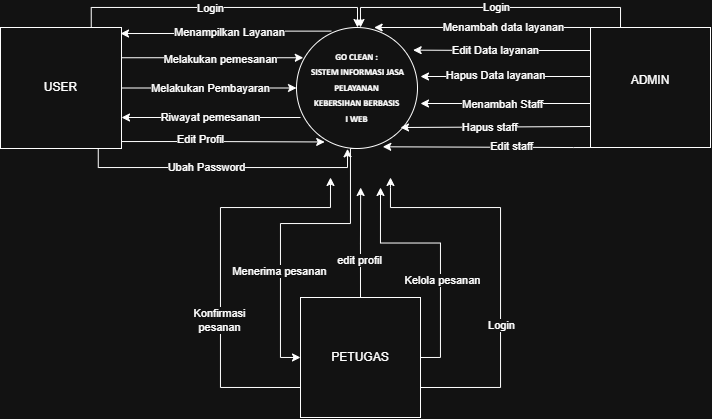

The diagram above was exported from draw.io. Its source (the exported page's mxGraphModel, read from the mxfile embedded in the PNG):
<mxGraphModel dx="891" dy="403" grid="1" gridSize="10" guides="1" tooltips="1" connect="1" arrows="1" fold="1" page="1" pageScale="1" pageWidth="850" pageHeight="1100" math="0" shadow="0">
  <root>
    <mxCell id="0" />
    <mxCell id="1" parent="0" />
    <mxCell id="xAgMcHNDjEIEdDHQ-W3k-16" edge="1" parent="1" source="QbjI6rMMA0opvXa3Tf5Y-1" style="edgeStyle=orthogonalEdgeStyle;rounded=0;orthogonalLoop=1;jettySize=auto;html=1;exitX=0.5;exitY=1;exitDx=0;exitDy=0;entryX=0;entryY=0.5;entryDx=0;entryDy=0;" target="QbjI6rMMA0opvXa3Tf5Y-6">
      <mxGeometry relative="1" as="geometry">
        <Array as="points">
          <mxPoint x="390" y="321" />
          <mxPoint x="390" y="396" />
          <mxPoint x="320" y="396" />
          <mxPoint x="320" y="530" />
        </Array>
      </mxGeometry>
    </mxCell>
    <mxCell id="xAgMcHNDjEIEdDHQ-W3k-17" connectable="0" parent="xAgMcHNDjEIEdDHQ-W3k-16" style="edgeLabel;html=1;align=center;verticalAlign=middle;resizable=0;points=[];" value="Menerima pesanan" vertex="1">
      <mxGeometry relative="1" x="0.3061" y="-1" as="geometry">
        <mxPoint as="offset" />
      </mxGeometry>
    </mxCell>
    <mxCell id="QbjI6rMMA0opvXa3Tf5Y-1" parent="1" style="ellipse;whiteSpace=wrap;html=1;aspect=fixed;" value="&lt;div&gt;&lt;b&gt;&lt;span lang=&quot;EN-ID&quot; style=&quot;font-family: Calibri, sans-serif; line-height: 120%;&quot;&gt;&lt;font style=&quot;font-size: 9px;&quot;&gt;GO CLEAN :&lt;/font&gt;&lt;/span&gt;&lt;/b&gt;&lt;div&gt;&lt;b&gt;&lt;span lang=&quot;EN-ID&quot; style=&quot;font-family: Calibri, sans-serif; line-height: 120%;&quot;&gt;&lt;font style=&quot;font-size: 9px;&quot;&gt;&amp;nbsp;SISTEM INFORMASI JASA PELAYANAN&lt;br&gt;KEBERSIHAN BERBASIS&lt;/font&gt;&lt;/span&gt;&lt;/b&gt;&lt;/div&gt;&lt;div&gt;&lt;b&gt;&lt;span lang=&quot;EN-ID&quot; style=&quot;font-family: Calibri, sans-serif; line-height: 120%;&quot;&gt;&lt;font style=&quot;font-size: 9px;&quot;&gt;I WEB&lt;/font&gt;&lt;/span&gt;&lt;/b&gt;&lt;/div&gt;&lt;/div&gt;" vertex="1">
      <mxGeometry height="121" width="121" x="336" y="200" as="geometry" />
    </mxCell>
    <mxCell id="HolM4YeBzJ6F4eoEb1he-1" edge="1" parent="1" source="QbjI6rMMA0opvXa3Tf5Y-2" style="edgeStyle=orthogonalEdgeStyle;rounded=0;orthogonalLoop=1;jettySize=auto;html=1;exitX=0.25;exitY=0;exitDx=0;exitDy=0;">
      <mxGeometry relative="1" as="geometry">
        <Array as="points">
          <mxPoint x="660" y="180" />
          <mxPoint x="400" y="180" />
        </Array>
        <mxPoint x="400" y="200" as="targetPoint" />
      </mxGeometry>
    </mxCell>
    <mxCell id="HolM4YeBzJ6F4eoEb1he-3" connectable="0" parent="HolM4YeBzJ6F4eoEb1he-1" style="edgeLabel;html=1;align=center;verticalAlign=middle;resizable=0;points=[];" value="Login" vertex="1">
      <mxGeometry relative="1" x="-0.04" as="geometry">
        <mxPoint as="offset" />
      </mxGeometry>
    </mxCell>
    <mxCell id="HolM4YeBzJ6F4eoEb1he-7" edge="1" parent="1" style="edgeStyle=orthogonalEdgeStyle;rounded=0;orthogonalLoop=1;jettySize=auto;html=1;exitX=0;exitY=0.5;exitDx=0;exitDy=0;">
      <mxGeometry relative="1" as="geometry">
        <mxPoint x="630" y="249" as="sourcePoint" />
        <mxPoint x="460" y="249" as="targetPoint" />
      </mxGeometry>
    </mxCell>
    <mxCell id="HolM4YeBzJ6F4eoEb1he-8" connectable="0" parent="HolM4YeBzJ6F4eoEb1he-7" style="edgeLabel;html=1;align=center;verticalAlign=middle;resizable=0;points=[];" value="Hapus Data layanan" vertex="1">
      <mxGeometry relative="1" x="0.1529" y="-1" as="geometry">
        <mxPoint x="3" as="offset" />
      </mxGeometry>
    </mxCell>
    <mxCell id="HolM4YeBzJ6F4eoEb1he-9" edge="1" parent="1" style="edgeStyle=orthogonalEdgeStyle;rounded=0;orthogonalLoop=1;jettySize=auto;html=1;exitX=0;exitY=0.75;exitDx=0;exitDy=0;">
      <mxGeometry relative="1" as="geometry">
        <mxPoint x="630" y="276" as="sourcePoint" />
        <mxPoint x="460" y="276" as="targetPoint" />
      </mxGeometry>
    </mxCell>
    <mxCell id="HolM4YeBzJ6F4eoEb1he-10" connectable="0" parent="HolM4YeBzJ6F4eoEb1he-9" style="edgeLabel;html=1;align=center;verticalAlign=middle;resizable=0;points=[];" value="Menambah Staff" vertex="1">
      <mxGeometry relative="1" x="-0.1059" y="1" as="geometry">
        <mxPoint x="-13" as="offset" />
      </mxGeometry>
    </mxCell>
    <mxCell id="HolM4YeBzJ6F4eoEb1he-12" edge="1" parent="1" source="QbjI6rMMA0opvXa3Tf5Y-2" style="edgeStyle=orthogonalEdgeStyle;rounded=0;orthogonalLoop=1;jettySize=auto;html=1;exitX=0;exitY=1;exitDx=0;exitDy=0;entryX=1;entryY=1;entryDx=0;entryDy=0;">
      <mxGeometry relative="1" as="geometry">
        <Array as="points">
          <mxPoint x="613" y="320" />
        </Array>
        <mxPoint x="613" y="336" as="sourcePoint" />
        <mxPoint x="422.2799602617863" y="319.2799602617863" as="targetPoint" />
      </mxGeometry>
    </mxCell>
    <mxCell id="HolM4YeBzJ6F4eoEb1he-13" connectable="0" parent="HolM4YeBzJ6F4eoEb1he-12" style="edgeLabel;html=1;align=center;verticalAlign=middle;resizable=0;points=[];" value="Edit staff" vertex="1">
      <mxGeometry relative="1" x="-0.2393" y="-1" as="geometry">
        <mxPoint as="offset" />
      </mxGeometry>
    </mxCell>
    <mxCell id="HolM4YeBzJ6F4eoEb1he-14" edge="1" parent="1" source="QbjI6rMMA0opvXa3Tf5Y-2" style="edgeStyle=orthogonalEdgeStyle;rounded=0;orthogonalLoop=1;jettySize=auto;html=1;exitX=-0.017;exitY=0.825;exitDx=0;exitDy=0;exitPerimeter=0;">
      <mxGeometry relative="1" as="geometry">
        <Array as="points">
          <mxPoint x="630" y="299" />
          <mxPoint x="630" y="300" />
        </Array>
        <mxPoint x="660" y="300" as="sourcePoint" />
        <mxPoint x="440" y="300" as="targetPoint" />
      </mxGeometry>
    </mxCell>
    <mxCell id="HolM4YeBzJ6F4eoEb1he-15" connectable="0" parent="HolM4YeBzJ6F4eoEb1he-14" style="edgeLabel;html=1;align=center;verticalAlign=middle;resizable=0;points=[];" value="Hapus staff" vertex="1">
      <mxGeometry relative="1" x="-0.1913" y="1" as="geometry">
        <mxPoint x="-26" y="-1" as="offset" />
      </mxGeometry>
    </mxCell>
    <mxCell id="QbjI6rMMA0opvXa3Tf5Y-2" parent="1" style="whiteSpace=wrap;html=1;aspect=fixed;" value="ADMIN&lt;div&gt;&lt;br&gt;&lt;/div&gt;" vertex="1">
      <mxGeometry height="120" width="120" x="630" y="200" as="geometry" />
    </mxCell>
    <mxCell id="dgruT4AGIQL1wb7ye_n9-1" edge="1" parent="1" source="QbjI6rMMA0opvXa3Tf5Y-3" style="edgeStyle=orthogonalEdgeStyle;rounded=0;orthogonalLoop=1;jettySize=auto;html=1;exitX=0.75;exitY=0;exitDx=0;exitDy=0;">
      <mxGeometry relative="1" as="geometry">
        <Array as="points">
          <mxPoint x="131" y="180" />
          <mxPoint x="397" y="180" />
        </Array>
        <mxPoint x="397" y="200" as="targetPoint" />
      </mxGeometry>
    </mxCell>
    <mxCell id="HolM4YeBzJ6F4eoEb1he-18" connectable="0" parent="dgruT4AGIQL1wb7ye_n9-1" style="edgeLabel;html=1;align=center;verticalAlign=middle;resizable=0;points=[];" value="Login" vertex="1">
      <mxGeometry relative="1" x="-0.1931" y="-1" as="geometry">
        <mxPoint x="15" as="offset" />
      </mxGeometry>
    </mxCell>
    <mxCell id="dgruT4AGIQL1wb7ye_n9-2" edge="1" parent="1" style="edgeStyle=orthogonalEdgeStyle;rounded=0;orthogonalLoop=1;jettySize=auto;html=1;exitX=0.75;exitY=1;exitDx=0;exitDy=0;entryX=0.364;entryY=1.011;entryDx=0;entryDy=0;entryPerimeter=0;">
      <mxGeometry relative="1" as="geometry">
        <Array as="points">
          <mxPoint x="138" y="340" />
          <mxPoint x="387" y="340" />
        </Array>
        <mxPoint x="137.75" y="320" as="sourcePoint" />
        <mxPoint x="387.0440000000001" y="321.331" as="targetPoint" />
      </mxGeometry>
    </mxCell>
    <mxCell id="xAgMcHNDjEIEdDHQ-W3k-9" connectable="0" parent="dgruT4AGIQL1wb7ye_n9-2" style="edgeLabel;html=1;align=center;verticalAlign=middle;resizable=0;points=[];" value="Ubah Password" vertex="1">
      <mxGeometry relative="1" x="-0.1152" y="-2" as="geometry">
        <mxPoint y="-2" as="offset" />
      </mxGeometry>
    </mxCell>
    <mxCell id="xAgMcHNDjEIEdDHQ-W3k-3" edge="1" parent="1" source="QbjI6rMMA0opvXa3Tf5Y-3" style="edgeStyle=orthogonalEdgeStyle;rounded=0;orthogonalLoop=1;jettySize=auto;html=1;exitX=1;exitY=0.5;exitDx=0;exitDy=0;entryX=0;entryY=0.5;entryDx=0;entryDy=0;" target="QbjI6rMMA0opvXa3Tf5Y-1">
      <mxGeometry relative="1" as="geometry" />
    </mxCell>
    <mxCell id="xAgMcHNDjEIEdDHQ-W3k-4" connectable="0" parent="xAgMcHNDjEIEdDHQ-W3k-3" style="edgeLabel;html=1;align=center;verticalAlign=middle;resizable=0;points=[];" value="Melakukan Pembayaran" vertex="1">
      <mxGeometry relative="1" x="0.2637" as="geometry">
        <mxPoint x="-22" as="offset" />
      </mxGeometry>
    </mxCell>
    <mxCell id="QbjI6rMMA0opvXa3Tf5Y-3" parent="1" style="whiteSpace=wrap;html=1;aspect=fixed;" value="USER" vertex="1">
      <mxGeometry height="121" width="121" x="40" y="200" as="geometry" />
    </mxCell>
    <mxCell id="xAgMcHNDjEIEdDHQ-W3k-12" edge="1" parent="1" source="QbjI6rMMA0opvXa3Tf5Y-6" style="edgeStyle=orthogonalEdgeStyle;rounded=0;orthogonalLoop=1;jettySize=auto;html=1;exitX=1;exitY=0.5;exitDx=0;exitDy=0;">
      <mxGeometry relative="1" as="geometry">
        <mxPoint x="420" y="360" as="targetPoint" />
      </mxGeometry>
    </mxCell>
    <mxCell id="xAgMcHNDjEIEdDHQ-W3k-13" connectable="0" parent="xAgMcHNDjEIEdDHQ-W3k-12" style="edgeLabel;html=1;align=center;verticalAlign=middle;resizable=0;points=[];" value="Kelola pesanan" vertex="1">
      <mxGeometry relative="1" x="-0.2206" y="-2" as="geometry">
        <mxPoint as="offset" />
      </mxGeometry>
    </mxCell>
    <mxCell id="xAgMcHNDjEIEdDHQ-W3k-14" edge="1" parent="1" source="QbjI6rMMA0opvXa3Tf5Y-6" style="edgeStyle=orthogonalEdgeStyle;rounded=0;orthogonalLoop=1;jettySize=auto;html=1;exitX=0.5;exitY=0;exitDx=0;exitDy=0;">
      <mxGeometry relative="1" as="geometry">
        <mxPoint x="400.1428571428571" y="360" as="targetPoint" />
      </mxGeometry>
    </mxCell>
    <mxCell id="xAgMcHNDjEIEdDHQ-W3k-15" connectable="0" parent="xAgMcHNDjEIEdDHQ-W3k-14" style="edgeLabel;html=1;align=center;verticalAlign=middle;resizable=0;points=[];" value="edit profil" vertex="1">
      <mxGeometry relative="1" x="-0.3199" y="1" as="geometry">
        <mxPoint as="offset" />
      </mxGeometry>
    </mxCell>
    <mxCell id="xAgMcHNDjEIEdDHQ-W3k-19" edge="1" parent="1" source="QbjI6rMMA0opvXa3Tf5Y-6" style="edgeStyle=orthogonalEdgeStyle;rounded=0;orthogonalLoop=1;jettySize=auto;html=1;exitX=1;exitY=0.75;exitDx=0;exitDy=0;">
      <mxGeometry relative="1" as="geometry">
        <Array as="points">
          <mxPoint x="540" y="560" />
          <mxPoint x="540" y="380" />
          <mxPoint x="430" y="380" />
          <mxPoint x="430" y="360" />
        </Array>
        <mxPoint x="430" y="350" as="targetPoint" />
      </mxGeometry>
    </mxCell>
    <mxCell id="xAgMcHNDjEIEdDHQ-W3k-20" connectable="0" parent="xAgMcHNDjEIEdDHQ-W3k-19" style="edgeLabel;html=1;align=center;verticalAlign=middle;resizable=0;points=[];" value="Login" vertex="1">
      <mxGeometry relative="1" x="-0.2881" y="-1" as="geometry">
        <mxPoint as="offset" />
      </mxGeometry>
    </mxCell>
    <mxCell id="xAgMcHNDjEIEdDHQ-W3k-21" edge="1" parent="1" source="QbjI6rMMA0opvXa3Tf5Y-6" style="edgeStyle=orthogonalEdgeStyle;rounded=0;orthogonalLoop=1;jettySize=auto;html=1;exitX=0;exitY=0.75;exitDx=0;exitDy=0;">
      <mxGeometry relative="1" as="geometry">
        <Array as="points">
          <mxPoint x="260" y="560" />
          <mxPoint x="260" y="380" />
          <mxPoint x="370" y="380" />
        </Array>
        <mxPoint x="370" y="350" as="targetPoint" />
      </mxGeometry>
    </mxCell>
    <mxCell id="xAgMcHNDjEIEdDHQ-W3k-22" connectable="0" parent="xAgMcHNDjEIEdDHQ-W3k-21" style="edgeLabel;html=1;align=center;verticalAlign=middle;resizable=0;points=[];" value="Konfirmasi&lt;div&gt;pesanan&lt;/div&gt;" vertex="1">
      <mxGeometry relative="1" x="-0.2618" y="1" as="geometry">
        <mxPoint as="offset" />
      </mxGeometry>
    </mxCell>
    <mxCell id="QbjI6rMMA0opvXa3Tf5Y-6" parent="1" style="whiteSpace=wrap;html=1;aspect=fixed;" value="PETUGAS" vertex="1">
      <mxGeometry height="120" width="120" x="340" y="470" as="geometry" />
    </mxCell>
    <mxCell id="HolM4YeBzJ6F4eoEb1he-2" edge="1" parent="1" source="QbjI6rMMA0opvXa3Tf5Y-2" style="edgeStyle=orthogonalEdgeStyle;rounded=0;orthogonalLoop=1;jettySize=auto;html=1;exitX=0;exitY=0;exitDx=0;exitDy=0;entryX=0.716;entryY=0.03;entryDx=0;entryDy=0;entryPerimeter=0;">
      <mxGeometry relative="1" as="geometry">
        <Array as="points">
          <mxPoint x="580" y="200" />
          <mxPoint x="580" y="200" />
        </Array>
        <mxPoint x="621" y="196.37" as="sourcePoint" />
        <mxPoint x="413.63599999999997" y="200" as="targetPoint" />
      </mxGeometry>
    </mxCell>
    <mxCell id="HolM4YeBzJ6F4eoEb1he-4" connectable="0" parent="HolM4YeBzJ6F4eoEb1he-2" style="edgeLabel;html=1;align=center;verticalAlign=middle;resizable=0;points=[];" value="Menambah data layanan" vertex="1">
      <mxGeometry relative="1" x="-0.1958" as="geometry">
        <mxPoint as="offset" />
      </mxGeometry>
    </mxCell>
    <mxCell id="HolM4YeBzJ6F4eoEb1he-5" edge="1" parent="1" style="edgeStyle=orthogonalEdgeStyle;rounded=0;orthogonalLoop=1;jettySize=auto;html=1;exitX=0;exitY=0.25;exitDx=0;exitDy=0;entryX=0.964;entryY=0.245;entryDx=0;entryDy=0;entryPerimeter=0;">
      <mxGeometry relative="1" as="geometry">
        <mxPoint x="630" y="223" as="sourcePoint" />
        <mxPoint x="452.644" y="222.64499999999998" as="targetPoint" />
      </mxGeometry>
    </mxCell>
    <mxCell id="HolM4YeBzJ6F4eoEb1he-6" connectable="0" parent="HolM4YeBzJ6F4eoEb1he-5" style="edgeLabel;html=1;align=center;verticalAlign=middle;resizable=0;points=[];" value="Edit Data layanan" vertex="1">
      <mxGeometry relative="1" x="0.1276" as="geometry">
        <mxPoint x="4" as="offset" />
      </mxGeometry>
    </mxCell>
    <mxCell id="HolM4YeBzJ6F4eoEb1he-19" edge="1" parent="1" source="QbjI6rMMA0opvXa3Tf5Y-1" style="edgeStyle=orthogonalEdgeStyle;rounded=0;orthogonalLoop=1;jettySize=auto;html=1;exitX=0.287;exitY=0.03;exitDx=0;exitDy=0;entryX=0.992;entryY=0.149;entryDx=0;entryDy=0;entryPerimeter=0;exitPerimeter=0;">
      <mxGeometry relative="1" as="geometry">
        <mxPoint x="353.7200397382139" y="205.72003973821393" as="sourcePoint" />
        <mxPoint x="160.03200000000004" y="206.029" as="targetPoint" />
      </mxGeometry>
    </mxCell>
    <mxCell id="HolM4YeBzJ6F4eoEb1he-20" connectable="0" parent="HolM4YeBzJ6F4eoEb1he-19" style="edgeLabel;html=1;align=center;verticalAlign=middle;resizable=0;points=[];" value="Menampilkan Layanan" vertex="1">
      <mxGeometry relative="1" x="-0.0991" y="1" as="geometry">
        <mxPoint x="-7" as="offset" />
      </mxGeometry>
    </mxCell>
    <mxCell id="xAgMcHNDjEIEdDHQ-W3k-1" edge="1" parent="1" source="QbjI6rMMA0opvXa3Tf5Y-3" style="edgeStyle=orthogonalEdgeStyle;rounded=0;orthogonalLoop=1;jettySize=auto;html=1;exitX=1;exitY=0.25;exitDx=0;exitDy=0;entryX=0.056;entryY=0.25;entryDx=0;entryDy=0;entryPerimeter=0;" target="QbjI6rMMA0opvXa3Tf5Y-1">
      <mxGeometry relative="1" as="geometry" />
    </mxCell>
    <mxCell id="xAgMcHNDjEIEdDHQ-W3k-2" connectable="0" parent="xAgMcHNDjEIEdDHQ-W3k-1" style="edgeLabel;html=1;align=center;verticalAlign=middle;resizable=0;points=[];" value="Melakukan pemesanan" vertex="1">
      <mxGeometry relative="1" x="-0.1135" y="-1" as="geometry">
        <mxPoint x="18" as="offset" />
      </mxGeometry>
    </mxCell>
    <mxCell id="xAgMcHNDjEIEdDHQ-W3k-5" edge="1" parent="1" style="edgeStyle=orthogonalEdgeStyle;rounded=0;orthogonalLoop=1;jettySize=auto;html=1;">
      <mxGeometry relative="1" as="geometry">
        <mxPoint x="340" y="290" as="sourcePoint" />
        <mxPoint x="161" y="290" as="targetPoint" />
      </mxGeometry>
    </mxCell>
    <mxCell id="xAgMcHNDjEIEdDHQ-W3k-6" connectable="0" parent="xAgMcHNDjEIEdDHQ-W3k-5" style="edgeLabel;html=1;align=center;verticalAlign=middle;resizable=0;points=[];" value="Riwayat pemesanan" vertex="1">
      <mxGeometry relative="1" x="0.169" as="geometry">
        <mxPoint x="14" as="offset" />
      </mxGeometry>
    </mxCell>
    <mxCell id="xAgMcHNDjEIEdDHQ-W3k-7" edge="1" parent="1" source="QbjI6rMMA0opvXa3Tf5Y-3" style="edgeStyle=orthogonalEdgeStyle;rounded=0;orthogonalLoop=1;jettySize=auto;html=1;exitX=1;exitY=1;exitDx=0;exitDy=0;entryX=0.233;entryY=0.946;entryDx=0;entryDy=0;entryPerimeter=0;" target="QbjI6rMMA0opvXa3Tf5Y-1">
      <mxGeometry relative="1" as="geometry">
        <Array as="points">
          <mxPoint x="161" y="314" />
          <mxPoint x="249" y="314" />
        </Array>
      </mxGeometry>
    </mxCell>
    <mxCell id="xAgMcHNDjEIEdDHQ-W3k-8" connectable="0" parent="xAgMcHNDjEIEdDHQ-W3k-7" style="edgeLabel;html=1;align=center;verticalAlign=middle;resizable=0;points=[];" value="Edit Profil" vertex="1">
      <mxGeometry relative="1" x="-0.3842" y="2" as="geometry">
        <mxPoint x="21" as="offset" />
      </mxGeometry>
    </mxCell>
  </root>
</mxGraphModel>